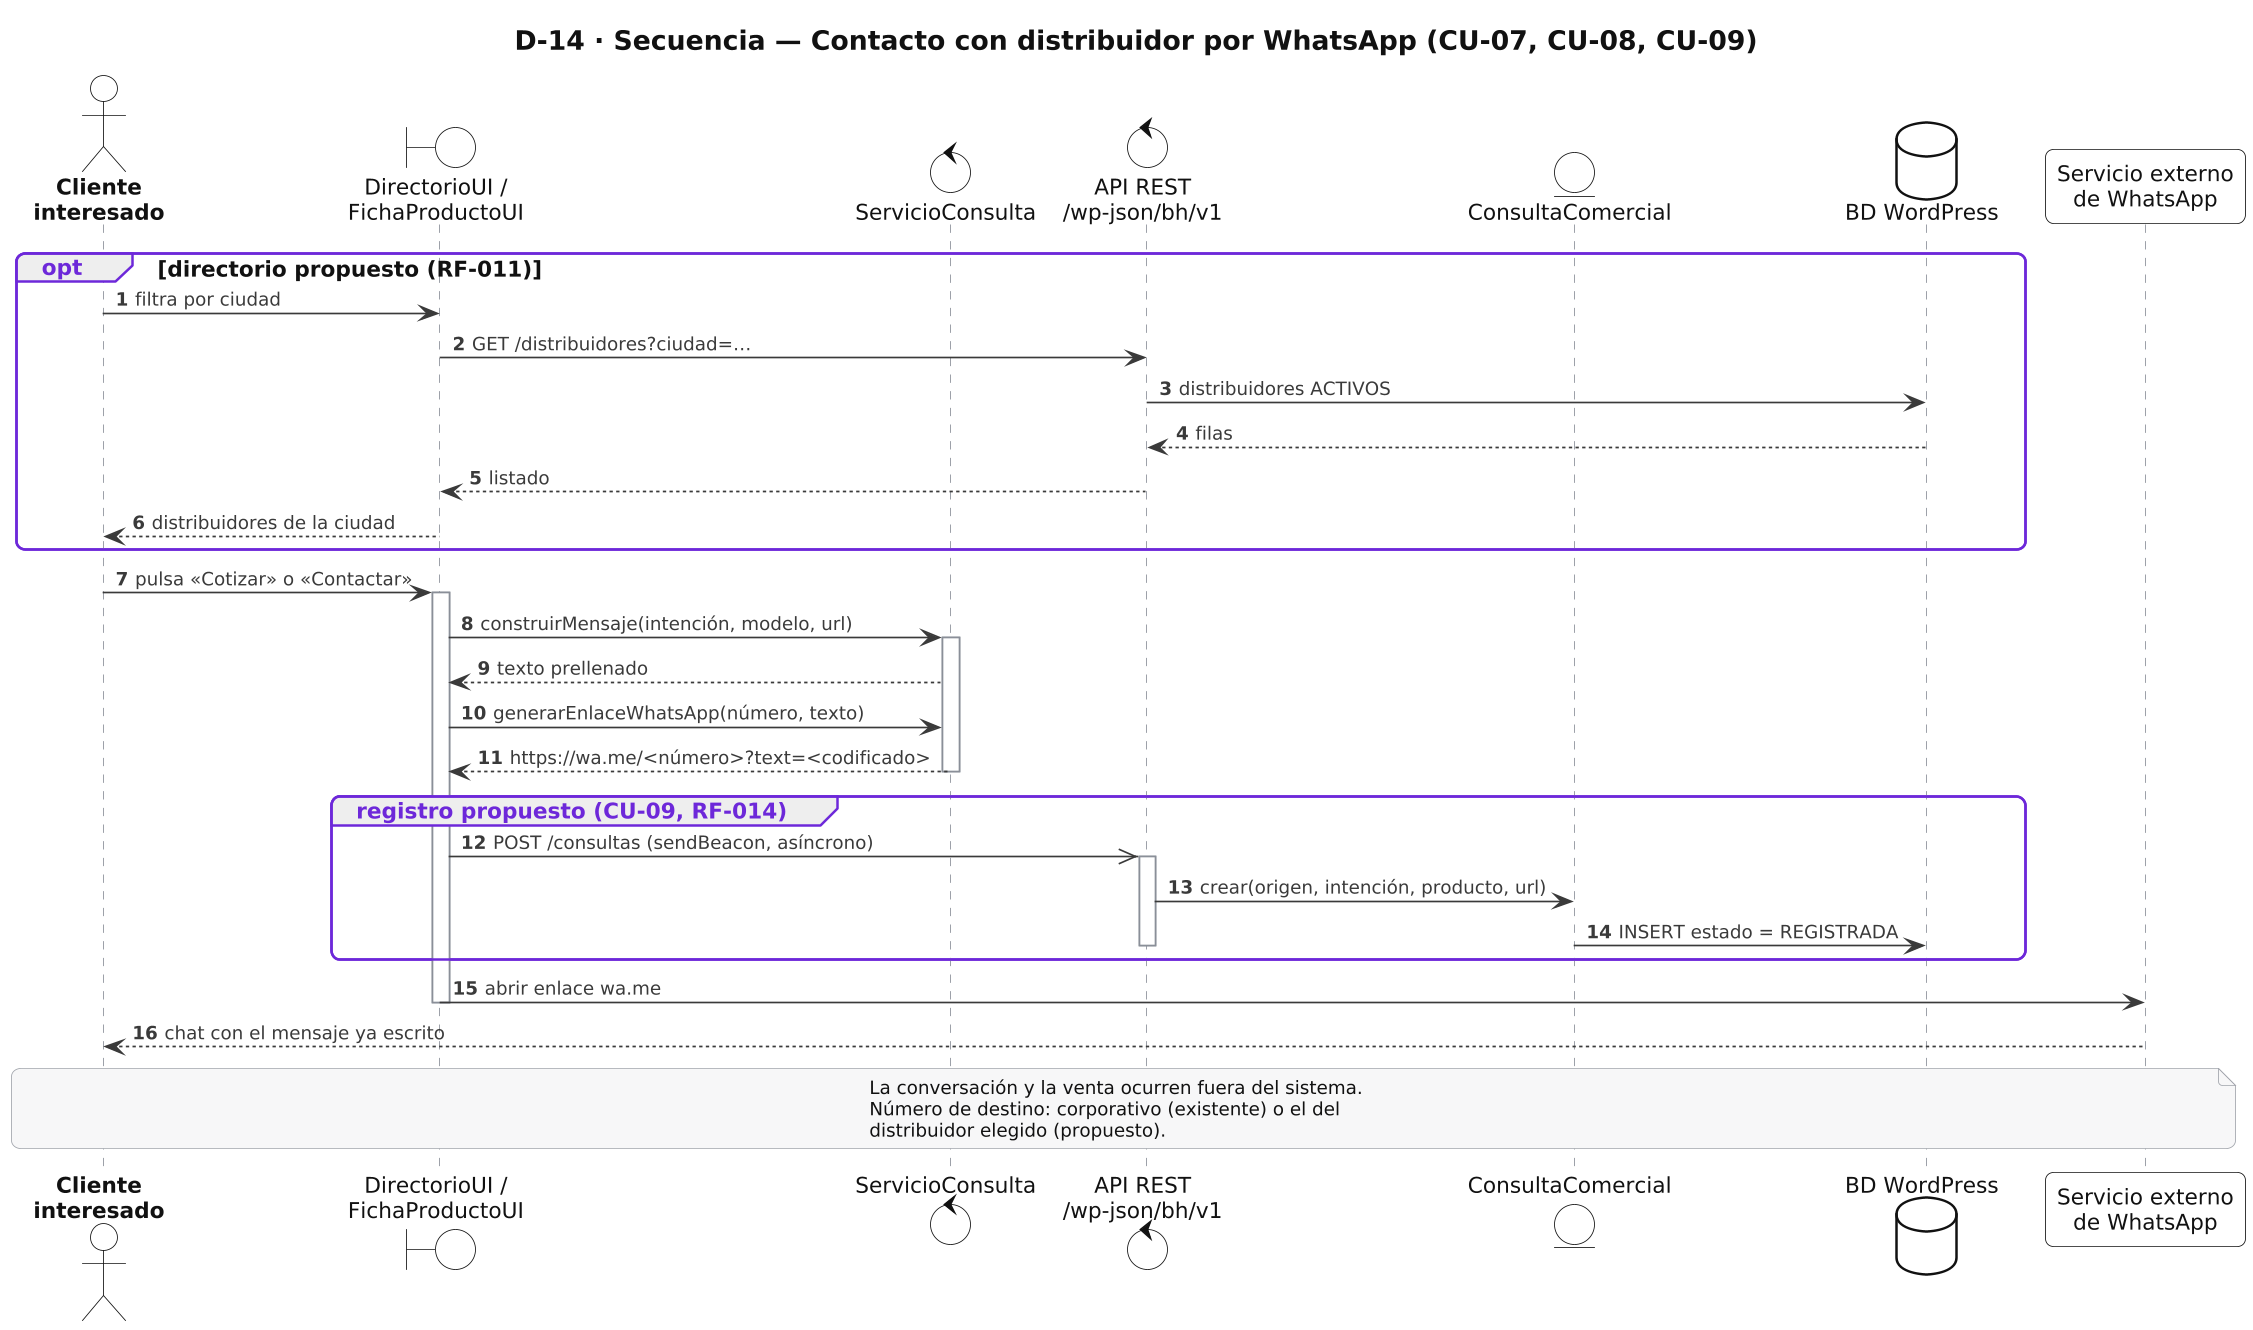

The diagram above was rendered by PlantUML. Its source (embedded in the PNG):
@startuml D14_seq_contacto
skinparamlocked dpi 160
!include _estilo.iuml
skinparam SequenceGroupBorderColor #6D28D9
autonumber
title D-14 · Secuencia — Contacto con distribuidor por WhatsApp (CU-07, CU-08, CU-09)

actor "Cliente\ninteresado" as CI
boundary "DirectorioUI /\nFichaProductoUI" as UI
control "ServicioConsulta" as SQ
control "API REST\n/wp-json/bh/v1" as API
entity "ConsultaComercial" as CC
database "BD WordPress" as DB
participant "Servicio externo\nde WhatsApp" as WA

opt directorio propuesto (RF-011)
  CI -> UI : filtra por ciudad
  UI -> API : GET /distribuidores?ciudad=…
  API -> DB : distribuidores ACTIVOS
  DB --> API : filas
  API --> UI : listado
  UI --> CI : distribuidores de la ciudad
end

CI -> UI : pulsa «Cotizar» o «Contactar»
activate UI
UI -> SQ : construirMensaje(intención, modelo, url)
activate SQ
SQ --> UI : texto prellenado
UI -> SQ : generarEnlaceWhatsApp(número, texto)
SQ --> UI : https://wa.me/<número>?text=<codificado>
deactivate SQ

group registro propuesto (CU-09, RF-014)
  UI ->> API : POST /consultas (sendBeacon, asíncrono)
  activate API
  API -> CC : crear(origen, intención, producto, url)
  CC -> DB : INSERT estado = REGISTRADA
  deactivate API
end

UI -> WA : abrir enlace wa.me
deactivate UI
WA --> CI : chat con el mensaje ya escrito
note over CI, WA
  La conversación y la venta ocurren fuera del sistema.
  Número de destino: corporativo (existente) o el del
  distribuidor elegido (propuesto).
end note
@enduml